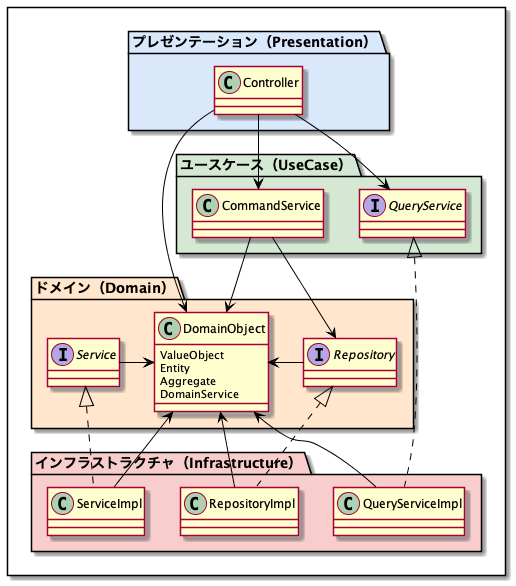

The diagram above was rendered by PlantUML. Its source (embedded in the PNG):
@startuml LayerStructure_TypicalClass

skinparam sequence {
    ArrowColor #Black
}
skinparam NoteBorderColor #Black

rectangle {
    package "プレゼンテーション（Presentation）" as Presentation #dae8fc {
        class Controller
    }

    package "ユースケース（UseCase）" as UseCase #d5e8d4 {
        class CommandService
        interface QueryService
    }

    package "ドメイン（Domain）" as Domain #ffe6cc {
        class DomainObject {
            ValueObject
            Entity
            Aggregate
            DomainService
        }
        interface Repository
        interface Service
    }

    package "インフラストラクチャ（Infrastructure）" as Infrastructure #f8cecc {
        class RepositoryImpl
        class ServiceImpl
        class QueryServiceImpl
    }

    Controller --> CommandService
    Controller --> QueryService
    Controller --> DomainObject

    CommandService --> DomainObject
    CommandService --> Repository

    RepositoryImpl .up.|> Repository
    ServiceImpl .up.|> Service
    QueryServiceImpl .up.|> QueryService

    Repository -> DomainObject
    Service -> DomainObject

    RepositoryImpl -up-> DomainObject
    ServiceImpl -up-> DomainObject
    QueryServiceImpl -up-> DomainObject
}

@enduml